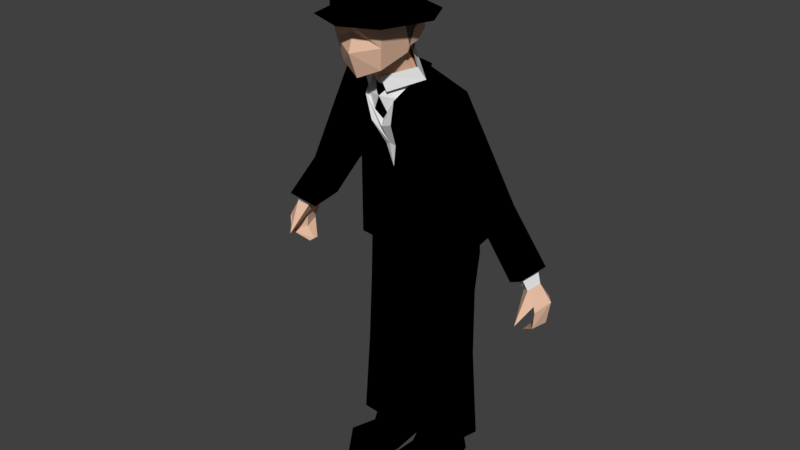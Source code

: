 # Source: Faulkner.blend  (saved by Blender 2.79.0; exported with 4.5.12 LTS)
import bpy
from mathutils import Matrix  # noqa: F401  (used for matrix-valued properties, if any)

bpy.ops.wm.read_factory_settings(use_empty=True)
scene = bpy.context.scene
scene.name = 'Scene'

# ---- collections
col_collection_1 = bpy.data.collections.new('Collection 1'); scene.collection.children.link(col_collection_1)

# ---- materials (node trees are filled in below, after node groups)
mat_skin = bpy.data.materials.new('Skin')
mat_skin.alpha_threshold = 0.0
mat_skin.use_transparent_shadow = False
mat_skin.diffuse_color = (0.8, 0.5124, 0.3642, 1.0)
mat_skin.roughness = 0.5
mat_clothes = bpy.data.materials.new('Clothes')
mat_clothes.alpha_threshold = 0.0
mat_clothes.use_transparent_shadow = False
mat_clothes.diffuse_color = (0.0, 0.0, 0.0, 1.0)
mat_clothes.roughness = 0.5
mat_shirt = bpy.data.materials.new('Shirt')
mat_shirt.alpha_threshold = 0.0
mat_shirt.use_transparent_shadow = False
mat_shirt.diffuse_color = (0.7874, 0.7874, 0.7874, 1.0)
mat_shirt.roughness = 0.5
mat_hair = bpy.data.materials.new('Hair')
mat_hair.alpha_threshold = 0.0
mat_hair.use_transparent_shadow = False
mat_hair.diffuse_color = (0.1282, 0.1282, 0.1282, 1.0)
mat_hair.roughness = 0.5

# ---- material node trees

# ---- world
world_world = bpy.data.worlds.new('World'); scene.world = world_world
world_world.color = (0.05088, 0.05088, 0.05088)
world_world.use_sun_shadow = False
world_world.sun_shadow_jitter_overblur = 0.0
world_world.cycles.sampling_method = 'MANUAL'

# ---- meshes
me_cube = bpy.data.meshes.new('Cube')
me_cube.from_pydata([(1.459, 6.722, -1.534), (1.487, 5.497, -0.2909), (1.38, 9.795, 0.1791), (1.377, 7.337, -0.2312), (1.789, 11.9, -0.2596), (1.677, 11.29, 0.796), (1.38, 10.15, -1.312), (1.37, 7.582, -1.59), (1.444, 5.551, -1.367), (0.2125, 3.429, -0.05523), (1.477, 3.429, -0.1583), (1.439, 3.429, -1.39), (0.1748, 3.429, -1.287), (0.1256, 0.909, 0.08302), (1.569, 0.909, -0.03469), (1.526, 0.5093, -1.565), (0.0826, 0.5093, -1.447), (0.4309, 1.076, -0.2762), (1.245, 1.076, -0.3425), (1.221, 0.8508, -1.206), (0.4067, 0.8508, -1.139), (0.4197, 0.6287, 0.1123), (1.132, 0.6287, 0.05419), (1.308, 0.3907, -1.266), (0.328, 0.3907, -1.186), (1.433, 0.5598, 0.7378), (0.3117, 0.5598, 0.8292), (1.389, 7.153e-07, -1.278), (0.2679, 7.153e-07, -1.187), (1.519, 8.009e-07, 0.01792), (0.1795, 8.047e-07, 0.1093), (1.266, 8.345e-07, 1.123), (0.4582, 8.345e-07, 1.214), (2.451, 8.562, -0.05643), (3.268, 9.159, -0.386), (3.034, 8.976, 0.3166), (2.567, 8.607, -1.033), (3.468, 7.138, -0.06676), (4.286, 7.735, -0.432), (4.051, 7.552, 0.3467), (3.584, 7.183, -1.149), (3.387, 7.45, -0.1545), (3.988, 7.889, -0.4231), (3.815, 7.754, 0.1495), (3.472, 7.483, -0.9507), (3.836, 7.043, -0.1752), (4.197, 7.244, -0.3615), (4.078, 7.151, 0.03573), (3.895, 7.066, -0.7276), (4.1, 6.577, -0.3764), (4.53, 6.791, -0.4021), (4.361, 6.618, 0.08733), (4.159, 6.6, -0.9219), (4.128, 6.16, -0.3764), (4.429, 6.16, -0.3764), (4.334, 6.16, 0.1133), (4.231, 6.264, -0.8295), (3.866, 5.828, -0.3764), (3.866, 5.828, -0.1827), (3.866, 5.828, -0.5116), (3.986, 6.715, -0.3144), (4.299, 6.78, 0.05528), (4.015, 6.281, 0.4753), (0.9322, 11.46, 0.9979), (0.381, 10.18, 0.4984), (0.6011, 12.29, -0.3083), (0.4678, 11.01, 0.8745), (0.7674, 10.76, 0.7123), (1.789, 11.91, 0.2499), (1.003, 12.19, 0.2922), (0.7261, 12.26, 0.3236), (0.8568, 12.56, 0.5572), (0.1162, 12.29, 1.112), (1.051, 12.24, 0.4558), (0.2841, 11.91, 1.065), (0.4793, 11.72, 0.8887), (0.1538, 10.27, 0.571), (0.3066, 11.03, 0.8475), (0.6205, 12.37, -0.3223), (0.9423, 11.49, 1.067), (0.4691, 10.99, 0.9443), (0.7722, 10.73, 0.7804), (0.391, 10.16, 0.5682), (1.021, 12.25, 0.3269), (0.4637, 11.7, 1.011), (0.3149, 10.99, 0.9575), (0.3165, 12.09, 0.7684), (0.2066, 11.32, 0.9569), (1.655, 6.927, -0.1363), (1.651, 7.2, -1.683), (0.9709, 13.87, 0.782), (0.8016, 13.92, 0.1469), (0.8066, 13.0, 0.8763), (0.9695, 15.51, 0.879), (0.8107, 13.9, 1.855), (0.602, 12.69, 1.642), (0.8093, 15.46, 1.95), (0.6985, 13.29, 0.4034), (0.8002, 15.54, 0.2487), (0.7063, 13.29, 1.748), (0.9559, 13.62, 0.8093), (0.8449, 13.16, 0.8591), (0.8987, 13.82, 0.5474), (0.8524, 13.6, 0.4449), (0.8097, 13.28, 0.6242), (0.9176, 13.88, 1.139), (1.465, 13.87, 0.7031), (0.9873, 13.79, 0.4918), (0.9567, 13.56, 0.3904), (0.864, 13.24, 0.5676), (1.051, 13.92, -0.1676), (1.063, 13.91, 2.177), (0.3476, 13.22, 0.2896), (0.4955, 12.82, 0.2704), (0.1798, 12.6, 0.1984), (0.5363, 12.89, 0.8706), (-1.459, 6.722, -1.534), (-1.487, 5.497, -0.2909), (-1.38, 9.795, 0.1791), (-1.377, 7.337, -0.2312), (-1.789, 11.9, -0.2596), (-1.677, 11.29, 0.796), (-1.38, 10.15, -1.312), (-1.37, 7.582, -1.59), (0.0, 6.914, -1.894), (0.0, 5.768, 0.09308), (0.0, 12.46, -0.3356), (0.0, 11.74, 1.036), (0.0, 7.71, -1.977), (0.0, 11.23, -1.479), (0.0, 10.33, 0.6201), (0.0, 7.486, 0.09211), (-1.444, 5.551, -1.367), (-0.2125, 3.429, -0.05523), (0.0, 5.938, -1.779), (-1.477, 3.429, -0.1583), (-1.439, 3.429, -1.39), (-0.1748, 3.429, -1.287), (-0.1256, 0.909, 0.08302), (-1.569, 0.909, -0.03469), (-1.526, 0.5093, -1.565), (-0.0826, 0.5093, -1.447), (-0.4309, 1.076, -0.2762), (-1.245, 1.076, -0.3425), (-1.221, 0.8508, -1.206), (-0.4067, 0.8508, -1.139), (-0.4197, 0.6287, 0.1123), (-1.132, 0.6287, 0.05419), (-1.308, 0.3907, -1.266), (-0.328, 0.3907, -1.186), (-1.433, 0.5598, 0.7378), (-0.3117, 0.5598, 0.8292), (-1.389, 7.153e-07, -1.278), (-0.2679, 7.153e-07, -1.187), (-1.519, 8.009e-07, 0.01792), (-0.1795, 8.047e-07, 0.1093), (-1.266, 8.345e-07, 1.123), (-0.4582, 8.345e-07, 1.214), (-2.451, 8.562, -0.05643), (-3.268, 9.159, -0.386), (-3.034, 8.976, 0.3166), (-2.567, 8.607, -1.033), (-3.468, 7.138, -0.06676), (-4.286, 7.735, -0.432), (-4.051, 7.552, 0.3467), (-3.584, 7.183, -1.149), (-3.387, 7.45, -0.1545), (-3.988, 7.889, -0.4231), (-3.815, 7.754, 0.1495), (-3.472, 7.483, -0.9507), (-3.836, 7.043, -0.1752), (-4.197, 7.244, -0.3615), (-4.078, 7.151, 0.03573), (-3.895, 7.066, -0.7276), (-4.1, 6.577, -0.3764), (-4.53, 6.791, -0.4021), (-4.361, 6.618, 0.08733), (-4.159, 6.6, -0.9219), (-4.128, 6.16, -0.3764), (-4.429, 6.16, -0.3764), (-4.334, 6.16, 0.1133), (-4.231, 6.264, -0.8295), (-3.866, 5.828, -0.3764), (-3.866, 5.828, -0.1827), (-3.866, 5.828, -0.5116), (-3.986, 6.715, -0.3144), (-4.299, 6.78, 0.05528), (-4.015, 6.281, 0.4753), (0.0, 9.604, 0.4553), (-0.9322, 11.46, 0.9979), (-0.381, 10.18, 0.4984), (-0.6011, 12.29, -0.3083), (-0.4678, 11.01, 0.8745), (-0.7674, 10.76, 0.7123), (-1.789, 11.91, 0.2499), (0.0, 13.02, -0.1285), (-1.003, 12.19, 0.2922), (-0.7261, 12.26, 0.3236), (0.0, 11.95, 0.9479), (-0.8568, 12.56, 0.5572), (-0.1162, 12.29, 1.112), (0.0, 12.56, -0.4468), (-1.051, 12.24, 0.4558), (-0.2841, 11.91, 1.065), (-0.4793, 11.72, 0.8887), (-0.1538, 10.27, 0.571), (-0.3066, 11.03, 0.8475), (0.0, 11.07, 0.8734), (0.0, 12.13, -0.5732), (-0.6205, 12.37, -0.3223), (0.0, 10.89, 0.9432), (0.0, 12.18, -0.6321), (-0.9423, 11.49, 1.067), (-0.4691, 10.99, 0.9443), (-0.7722, 10.73, 0.7804), (-0.391, 10.16, 0.5682), (-1.021, 12.25, 0.3269), (0.0, 11.9, 1.109), (-0.4637, 11.7, 1.011), (-0.3149, 10.99, 0.9575), (-0.3165, 12.09, 0.7684), (0.0, 12.09, 1.02), (-0.2066, 11.32, 0.9569), (0.0, 7.066, 0.2467), (0.0, 7.335, -2.131), (-1.655, 6.927, -0.1363), (-1.651, 7.2, -1.683), (0.0, 13.93, -0.1169), (-0.9709, 13.87, 0.782), (0.0, 13.89, 2.127), (0.0, 13.94, -0.5301), (0.0, 13.15, 0.1759), (0.0, 15.55, -0.01309), (-0.8016, 13.92, 0.1469), (-0.8066, 13.0, 0.8763), (-0.9695, 15.51, 0.879), (-0.8107, 13.9, 1.855), (0.0, 12.42, 1.837), (0.0, 15.45, 2.221), (-0.602, 12.69, 1.642), (-0.8093, 15.46, 1.95), (-0.6985, 13.29, 0.4034), (-0.8002, 15.54, 0.2487), (0.0, 13.61, 1.958), (0.0, 13.11, 2.121), (-0.7063, 13.29, 1.748), (-0.9559, 13.62, 0.8093), (-0.8449, 13.16, 0.8591), (-0.8987, 13.82, 0.5474), (-0.8524, 13.6, 0.4449), (-0.8097, 13.28, 0.6242), (-0.9176, 13.88, 1.139), (-1.465, 13.87, 0.7031), (-0.9873, 13.79, 0.4918), (-0.9567, 13.56, 0.3904), (-0.864, 13.24, 0.5676), (0.0, 13.88, 2.55), (-1.051, 13.92, -0.1676), (-1.063, 13.91, 2.177), (-0.3476, 13.22, 0.2896), (-0.4955, 12.82, 0.2704), (-0.1798, 12.6, 0.1984), (0.0, 12.55, 1.348), (-0.5363, 12.89, 0.8706), (2.356, 8.88, -1.083), (-2.329, 8.915, -1.089), (0.1644, 3.958, -0.02166), (1.479, 3.897, -0.1883), (-0.1644, 3.958, -0.02166), (-1.479, 3.897, -0.1883), (0.9709, 13.87, 0.782), (0.8016, 13.92, 0.1469), (0.8107, 13.9, 1.855), (0.9176, 13.88, 1.139), (1.465, 13.87, 0.7031), (1.051, 13.92, -0.1676), (1.063, 13.91, 2.177), (0.0, 13.93, -0.1169), (-0.9709, 13.87, 0.782), (0.0, 13.89, 2.127), (0.0, 13.94, -0.5301), (-0.8016, 13.92, 0.1469), (-0.8107, 13.9, 1.855), (-0.9176, 13.88, 1.139), (-1.465, 13.87, 0.7031), (0.0, 13.88, 2.55), (-1.051, 13.92, -0.1676), (-1.063, 13.91, 2.177)], [], [(0, 7, 3, 1), (1, 3, 131, 125), (5, 2, 33, 35), (3, 7, 89, 88), (75, 87, 207, 210, 84), (131, 3, 88, 223), (7, 0, 124, 128), (2, 5, 63, 66, 67, 64), (4, 65, 69, 68), (10, 9, 13, 14), (7, 128, 224, 89), (267, 266, 9, 10), (0, 1, 8), (124, 0, 8, 134), (266, 12, 9), (134, 8, 11, 12), (11, 267, 10), (14, 13, 17, 18), (9, 12, 16, 13), (12, 11, 15, 16), (11, 10, 14, 15), (17, 20, 24, 21), (13, 16, 20, 17), (16, 15, 19, 20), (15, 14, 18, 19), (24, 23, 27, 28), (20, 19, 23, 24), (19, 18, 22, 23), (18, 17, 21, 22), (27, 22, 25, 29), (23, 22, 27), (26, 30, 32), (21, 24, 28), (21, 28, 30, 26), (22, 21, 26, 25), (28, 27, 29, 30), (31, 25, 26, 32), (30, 29, 31, 32), (29, 25, 31), (36, 34, 38, 40), (264, 34, 36), (33, 264, 36), (4, 68, 5, 35, 34), (37, 40, 44, 41), (33, 36, 40, 37), (35, 33, 37, 39), (34, 35, 39, 38), (42, 43, 47, 46), (39, 37, 41, 43), (38, 39, 43, 42), (40, 38, 42, 44), (45, 48, 52, 49, 60), (44, 42, 46, 48), (41, 44, 48, 45), (43, 41, 45, 47), (51, 49, 53, 55), (61, 60, 49, 51), (46, 47, 61, 51, 50), (48, 46, 50, 52), (54, 55, 58, 57), (50, 51, 55, 54), (52, 50, 54, 56), (49, 52, 56, 53), (56, 54, 57, 59), (53, 56, 59, 57), (55, 53, 57, 58), (60, 61, 62), (61, 47, 62), (47, 45, 62), (45, 60, 62), (71, 73, 201, 195), (87, 75, 127), (75, 70, 198, 127), (65, 208, 211, 78), (68, 69, 63, 5), (198, 72, 71, 70), (67, 66, 80, 81), (70, 71, 195, 126), (72, 74, 73, 71), (76, 77, 85), (66, 63, 79, 80), (130, 188, 76), (69, 65, 78, 83), (77, 75, 84, 85), (4, 6, 129, 208, 65), (78, 211, 126), (188, 82, 76), (126, 70, 83, 78), (86, 221, 217), (70, 126, 231, 115), (79, 75, 84), (64, 67, 81, 82), (82, 81, 80, 85, 76), (63, 69, 83, 79), (85, 80, 79, 84), (188, 64, 82), (76, 85, 84, 210, 130), (127, 86, 217), (127, 221, 86), (207, 87, 127), (79, 83, 70, 84), (70, 75, 84), (198, 70, 115, 262), (6, 89, 224, 129), (88, 2, 64, 188, 223), (89, 6, 2, 88), (227, 232, 98, 91), (227, 91, 97, 112, 231), (97, 104, 101, 92), (90, 91, 98, 93), (90, 93, 96, 94, 105), (105, 94, 99, 95, 92, 101), (244, 237, 95, 99), (229, 94, 96, 238), (231, 112, 97, 92, 115), (115, 92, 95, 237, 262), (94, 229, 256, 111), (238, 96, 93, 98, 232), (229, 243, 99, 94), (243, 244, 99), (101, 109, 108, 107, 100), (104, 103, 108, 109), (102, 100, 107), (101, 104, 109), (103, 102, 107, 108), (103, 104, 97), (91, 102, 103), (90, 100, 102, 91), (90, 105, 101, 100), (112, 97, 113), (90, 91, 110, 106), (91, 227, 230, 110), (231, 112, 114), (90, 105, 94, 111, 106), (91, 103, 97), (116, 117, 119, 123), (117, 125, 131, 119), (121, 160, 158, 118), (119, 225, 226, 123), (204, 218, 210, 207, 222), (131, 223, 225, 119), (123, 128, 124, 116), (118, 190, 193, 192, 189, 121), (120, 194, 196, 191), (135, 139, 138, 133), (123, 226, 224, 128), (269, 135, 133, 268), (116, 132, 117), (124, 134, 132, 116), (268, 133, 137), (134, 137, 136, 132), (136, 135, 269), (139, 143, 142, 138), (133, 138, 141, 137), (137, 141, 140, 136), (136, 140, 139, 135), (142, 146, 149, 145), (138, 142, 145, 141), (141, 145, 144, 140), (140, 144, 143, 139), (149, 153, 152, 148), (145, 149, 148, 144), (144, 148, 147, 143), (143, 147, 146, 142), (152, 154, 150, 147), (148, 152, 147), (151, 157, 155), (146, 153, 149), (146, 151, 155, 153), (147, 150, 151, 146), (153, 155, 154, 152), (156, 157, 151, 150), (155, 157, 156, 154), (154, 156, 150), (161, 165, 163, 159), (265, 161, 159), (158, 161, 265), (120, 159, 160, 121, 194), (162, 166, 169, 165), (158, 162, 165, 161), (160, 164, 162, 158), (159, 163, 164, 160), (167, 171, 172, 168), (164, 168, 166, 162), (163, 167, 168, 164), (165, 169, 167, 163), (170, 185, 174, 177, 173), (169, 173, 171, 167), (166, 170, 173, 169), (168, 172, 170, 166), (176, 180, 178, 174), (186, 176, 174, 185), (171, 175, 176, 186, 172), (173, 177, 175, 171), (179, 182, 183, 180), (175, 179, 180, 176), (177, 181, 179, 175), (174, 178, 181, 177), (181, 184, 182, 179), (178, 182, 184, 181), (180, 183, 182, 178), (185, 187, 186), (186, 187, 172), (172, 187, 170), (170, 187, 185), (199, 195, 201, 202), (222, 127, 204), (204, 127, 198, 197), (191, 209, 211, 208), (194, 121, 189, 196), (198, 197, 199, 200), (193, 214, 213, 192), (197, 126, 195, 199), (200, 199, 202, 203), (205, 219, 206), (192, 213, 212, 189), (130, 205, 188), (196, 216, 209, 191), (206, 219, 218, 204), (120, 191, 208, 129, 122), (209, 126, 211), (188, 205, 215), (126, 209, 216, 197), (220, 217, 221), (197, 263, 231, 126), (212, 218, 204), (190, 215, 214, 193), (215, 205, 219, 213, 214), (189, 212, 216, 196), (219, 218, 212, 213), (188, 215, 190), (205, 130, 210, 218, 219), (127, 217, 220), (127, 220, 221), (207, 127, 222), (212, 218, 197, 216), (197, 218, 204), (198, 262, 263, 197), (122, 129, 224, 226), (225, 223, 188, 190, 118), (226, 225, 118, 122), (227, 233, 242, 232), (227, 231, 259, 241, 233), (241, 234, 247, 250), (228, 235, 242, 233), (228, 251, 236, 240, 235), (251, 247, 234, 239, 245, 236), (244, 245, 239, 237), (229, 238, 240, 236), (231, 263, 234, 241, 259), (263, 262, 237, 239, 234), (236, 258, 256, 229), (238, 232, 242, 235, 240), (229, 236, 245, 243), (243, 245, 244), (247, 246, 253, 254, 255), (250, 255, 254, 249), (248, 253, 246), (247, 255, 250), (249, 254, 253, 248), (249, 241, 250), (233, 249, 248), (228, 233, 248, 246), (228, 246, 247, 251), (259, 260, 241), (228, 252, 257, 233), (233, 257, 230, 227), (231, 261, 259), (228, 252, 258, 236, 251), (233, 241, 249), (6, 4, 34, 264), (2, 6, 264, 33), (122, 265, 159, 120), (118, 158, 265, 122), (1, 125, 266, 267), (117, 269, 268, 125), (8, 1, 267, 11), (125, 134, 12, 266), (125, 268, 137, 134), (132, 136, 269, 117), (272, 276, 285, 279), (270, 274, 275, 271), (271, 275, 280, 277), (270, 274, 276, 272, 273), (282, 279, 285, 287), (278, 281, 286, 284), (281, 277, 280, 286), (278, 283, 282, 287, 284)])
me_cube.polygons.foreach_set('material_index', [1, 1, 1, 1, 2, 1, 1, 1, 1, 1, 1, 1, 1, 1, 1, 1, 1, 1, 1, 1, 1, 1, 1, 1, 1, 1, 1, 1, 1, 1, 1, 1, 1, 1, 1, 1, 1, 1, 1, 1, 1, 1, 1, 1, 1, 1, 1, 2, 1, 1, 1, 0, 2, 2, 2, 0, 0, 0, 0, 0, 0, 0, 0, 0, 0, 0, 0, 0, 0, 0, 2, 2, 2, 1, 1, 2, 1, 2, 2, 2, 1, 2, 1, 2, 1, 1, 1, 1, 1, 0, 2, 1, 1, 1, 1, 1, 2, 1, 1, 1, 1, 2, 0, 1, 1, 1, 1, 3, 0, 1, 1, 0, 0, 1, 0, 0, 1, 1, 0, 0, 0, 0, 0, 0, 0, 0, 3, 3, 3, 3, 1, 1, 3, 1, 3, 1, 1, 1, 1, 2, 1, 1, 1, 1, 1, 1, 1, 1, 1, 1, 1, 1, 1, 1, 1, 1, 1, 1, 1, 1, 1, 1, 1, 1, 1, 1, 1, 1, 1, 1, 1, 1, 1, 1, 1, 1, 1, 1, 1, 1, 1, 1, 2, 1, 1, 1, 0, 2, 2, 2, 0, 0, 0, 0, 0, 0, 0, 0, 0, 0, 0, 0, 0, 0, 0, 2, 2, 2, 1, 1, 2, 1, 2, 2, 2, 1, 2, 1, 2, 1, 1, 1, 1, 1, 0, 2, 1, 1, 1, 1, 1, 2, 1, 1, 1, 1, 2, 0, 1, 1, 1, 1, 3, 0, 1, 1, 0, 0, 1, 0, 0, 1, 1, 0, 0, 0, 0, 0, 0, 0, 0, 3, 3, 3, 3, 1, 1, 3, 1, 3, 1, 1, 1, 1, 1, 1, 1, 1, 1, 1, 1, 1, 1, 1, 1, 1, 1, 1])
_uv = me_cube.uv_layers.new(name='UVMap')
_uv.uv.foreach_set('vector', [0.771, 0.7011, 0.7676, 0.6656, 0.829, 0.6808, 0.829, 0.7539, 0.5081, 0.4508, 0.5141, 0.3669, 0.5765, 0.3574, 0.5754, 0.4352, 0.2764, 0.2716, 0.3493, 0.2568, 0.4072, 0.306, 0.3853, 0.3338, 0.9118, 0.7305, 0.9116, 0.6669, 0.9302, 0.6656, 0.9302, 0.7379, 0.915, 0.2328, 0.9203, 0.2545, 0.9294, 0.2669, 0.9286, 0.2746, 0.9101, 0.2357, 0.4395, 0.4733, 0.4474, 0.4136, 0.466, 0.4, 0.4583, 0.4718, 0.5115, 0.3343, 0.5066, 0.2949, 0.5759, 0.3027, 0.5771, 0.339, 0.3493, 0.2568, 0.2764, 0.2716, 0.2667, 0.2379, 0.288, 0.2164, 0.3009, 0.2298, 0.3292, 0.2117, 0.07429, 0.6382, 0.07429, 0.6846, 0.04846, 0.6731, 0.05158, 0.6411, 0.5068, 0.5433, 0.5646, 0.5424, 0.5665, 0.6552, 0.5005, 0.6563, 0.2255, 0.685, 0.223, 0.6207, 0.2414, 0.6204, 0.2436, 0.6978, 0.5071, 0.5223, 0.5671, 0.5181, 0.5646, 0.5424, 0.5068, 0.5433, 0.8006, 0.1464, 0.7468, 0.09065, 0.7955, 0.09942, 0.5759, 0.3027, 0.5066, 0.2949, 0.5053, 0.2416, 0.5744, 0.2581, 0.1022, 0.4988, 0.1614, 0.5119, 0.105, 0.518, 0.5744, 0.2581, 0.5053, 0.2416, 0.5045, 0.144, 0.561, 0.1444, 0.8006, 0.01712, 0.7453, 0.02765, 0.7449, 0.009216, 0.8204, 0.5691, 0.861, 0.5216, 0.8653, 0.542, 0.8424, 0.5688, 0.105, 0.518, 0.1614, 0.5119, 0.1777, 0.6266, 0.1065, 0.6188, 0.561, 0.1444, 0.5045, 0.144, 0.5005, 0.009216, 0.565, 0.009687, 0.3338, 0.8112, 0.2788, 0.8064, 0.2667, 0.7072, 0.3338, 0.6977, 0.1962, 0.4556, 0.207, 0.4167, 0.2269, 0.4159, 0.2132, 0.4749, 0.9101, 0.4314, 0.9101, 0.5015, 0.8928, 0.4823, 0.8928, 0.4427, 0.7362, 0.8807, 0.7362, 0.9466, 0.7178, 0.9333, 0.7178, 0.8961, 0.861, 0.6228, 0.8204, 0.5691, 0.8424, 0.5688, 0.8653, 0.5991, 0.8757, 0.9117, 0.8757, 0.868, 0.8937, 0.8641, 0.8937, 0.9141, 0.8543, 0.9082, 0.8543, 0.8718, 0.8757, 0.868, 0.8757, 0.9117, 0.04972, 0.704, 0.05746, 0.7414, 0.04325, 0.7626, 0.02993, 0.703, 0.9121, 0.9786, 0.9121, 0.9414, 0.9291, 0.9428, 0.9291, 0.9753, 0.01295, 0.7039, 0.04325, 0.7626, 0.03261, 0.7912, 0.00923, 0.7611, 0.02993, 0.703, 0.04325, 0.7626, 0.01295, 0.7039, 0.2173, 0.5078, 0.2436, 0.4764, 0.2348, 0.5277, 0.2132, 0.4749, 0.2269, 0.4159, 0.2436, 0.4171, 0.2132, 0.4749, 0.2436, 0.4171, 0.2436, 0.4764, 0.2173, 0.5078, 0.04325, 0.7626, 0.06179, 0.7712, 0.06179, 0.8047, 0.03261, 0.7912, 0.7608, 0.3598, 0.8094, 0.3574, 0.8094, 0.4164, 0.7514, 0.4184, 0.9389, 0.5272, 0.961, 0.5216, 0.961, 0.5728, 0.9391, 0.564, 0.7514, 0.4184, 0.8094, 0.4164, 0.7937, 0.4661, 0.7586, 0.469, 0.03242, 0.9579, 0.00923, 0.9309, 0.03242, 0.9089, 0.0761, 0.314, 0.1036, 0.3509, 0.03792, 0.3975, 0.01018, 0.36, 0.08854, 0.3039, 0.1036, 0.3509, 0.0761, 0.314, 0.6746, 0.4352, 0.7223, 0.4218, 0.72, 0.4357, 0.07429, 0.6382, 0.05158, 0.6411, 0.02037, 0.624, 0.02581, 0.4994, 0.06029, 0.4963, 0.967, 0.8641, 0.967, 0.914, 0.9529, 0.9055, 0.9529, 0.8688, 0.6746, 0.4352, 0.72, 0.4357, 0.7245, 0.5031, 0.6743, 0.5031, 0.3853, 0.3338, 0.4072, 0.306, 0.4719, 0.3536, 0.4496, 0.3815, 0.06029, 0.4963, 0.02581, 0.4994, 0.01553, 0.4194, 0.05342, 0.4159, 0.47, 0.8887, 0.442, 0.8867, 0.4473, 0.8572, 0.4667, 0.8585, 0.9898, 0.3432, 0.9898, 0.3792, 0.9756, 0.3751, 0.9756, 0.3486, 0.9864, 0.09014, 0.9864, 0.128, 0.9713, 0.121, 0.9713, 0.09314, 0.2812, 0.9268, 0.2812, 0.9732, 0.2667, 0.9677, 0.2667, 0.9337, 0.03255, 0.8553, 0.03255, 0.8809, 0.01395, 0.889, 0.01398, 0.8638, 0.02102, 0.8609, 0.9271, 0.413, 0.8928, 0.413, 0.9019, 0.3832, 0.9209, 0.3855, 0.05867, 0.8536, 0.05867, 0.8905, 0.03255, 0.8809, 0.03255, 0.8553, 0.2436, 0.7459, 0.2173, 0.7459, 0.222, 0.7184, 0.2354, 0.7163, 0.8088, 0.8692, 0.8035, 0.8921, 0.788, 0.893, 0.7902, 0.8695, 0.3558, 0.9859, 0.3553, 0.9692, 0.3636, 0.9712, 0.3636, 0.9859, 0.4667, 0.8585, 0.4473, 0.8572, 0.4471, 0.8373, 0.4457, 0.8294, 0.47, 0.8327, 0.9209, 0.3855, 0.9019, 0.3832, 0.9023, 0.3574, 0.9255, 0.3615, 0.8431, 0.1528, 0.8252, 0.1404, 0.8502, 0.1259, 0.8579, 0.1301, 0.8332, 0.178, 0.8191, 0.158, 0.8252, 0.1404, 0.8431, 0.1528, 0.8633, 0.1752, 0.8332, 0.178, 0.8431, 0.1528, 0.8633, 0.1625, 0.8035, 0.8921, 0.8088, 0.9165, 0.797, 0.9128, 0.788, 0.893, 0.8633, 0.1625, 0.8431, 0.1528, 0.8579, 0.1301, 0.8633, 0.133, 0.788, 0.893, 0.797, 0.9128, 0.7694, 0.9017, 0.7687, 0.8955, 0.7902, 0.8695, 0.788, 0.893, 0.7687, 0.8955, 0.7676, 0.8867, 0.9647, 0.3223, 0.9479, 0.3093, 0.9647, 0.2812, 0.4471, 0.8373, 0.4473, 0.8572, 0.4236, 0.8246, 0.6778, 0.9832, 0.6634, 0.9832, 0.6682, 0.9428, 0.03255, 0.8553, 0.02102, 0.8609, 0.00923, 0.8231, 0.9212, 0.8752, 0.9344, 0.8641, 0.9344, 0.9207, 0.9121, 0.923, 0.905, 0.5803, 0.8838, 0.5803, 0.8943, 0.5614, 0.3157, 0.9523, 0.3356, 0.9251, 0.3356, 0.9616, 0.3266, 0.9651, 0.8487, 0.4351, 0.8743, 0.4408, 0.8739, 0.444, 0.846, 0.4371, 0.05158, 0.6411, 0.04846, 0.6731, 0.00923, 0.6515, 0.02037, 0.624, 0.9593, 0.6433, 0.9431, 0.6362, 0.9414, 0.5987, 0.9593, 0.6028, 0.9826, 0.8313, 0.9826, 0.812, 0.986, 0.8115, 0.986, 0.8311, 0.2972, 0.9018, 0.2815, 0.9084, 0.2667, 0.8664, 0.2941, 0.8661, 0.9529, 0.9325, 0.9722, 0.9348, 0.9722, 0.9692, 0.9548, 0.9653, 0.9581, 0.1977, 0.9533, 0.2324, 0.9479, 0.2319, 0.8743, 0.3608, 0.845, 0.366, 0.8427, 0.3636, 0.8739, 0.3574, 0.1668, 0.6773, 0.1777, 0.6451, 0.1743, 0.6766, 0.8311, 0.4096, 0.8487, 0.4351, 0.846, 0.4371, 0.8278, 0.4095, 0.9533, 0.2324, 0.9581, 0.2627, 0.9525, 0.2626, 0.9479, 0.2319, 0.2301, 0.2834, 0.1462, 0.257, 0.1955, 0.1924, 0.2399, 0.1995, 0.2482, 0.2289, 0.9447, 0.06482, 0.9397, 0.03311, 0.953, 0.03747, 0.1777, 0.6451, 0.1864, 0.6754, 0.1743, 0.6766, 0.4778, 0.6594, 0.4697, 0.6946, 0.4618, 0.6972, 0.4592, 0.667, 0.7254, 0.9841, 0.7178, 0.9698, 0.7254, 0.9651, 0.1839, 0.9223, 0.1881, 0.8864, 0.2206, 0.8841, 0.2206, 0.9211, 0.4605, 0.7441, 0.4747, 0.7279, 0.4778, 0.7328, 0.1962, 0.5797, 0.1982, 0.5461, 0.2016, 0.5464, 0.1996, 0.5796, 0.1864, 0.6754, 0.1943, 0.7076, 0.1772, 0.7156, 0.1704, 0.7136, 0.1743, 0.6766, 0.845, 0.366, 0.8311, 0.4096, 0.8278, 0.4095, 0.8427, 0.3636, 0.1704, 0.7136, 0.1772, 0.7156, 0.1903, 0.7449, 0.1662, 0.7465, 0.2016, 0.6111, 0.1962, 0.5797, 0.1996, 0.5796, 0.1743, 0.6766, 0.1704, 0.7136, 0.1662, 0.7465, 0.1583, 0.7044, 0.1668, 0.6773, 0.482, 0.9071, 0.482, 0.9315, 0.4767, 0.9113, 0.9487, 0.7522, 0.9612, 0.7421, 0.968, 0.7522, 0.9204, 0.5793, 0.905, 0.5803, 0.8943, 0.5614, 0.4605, 0.7441, 0.4618, 0.6972, 0.4697, 0.6946, 0.4778, 0.7328, 0.9294, 0.1977, 0.915, 0.2328, 0.9101, 0.2357, 0.3954, 0.8061, 0.3704, 0.7757, 0.3915, 0.7564, 0.4111, 0.7831, 0.1462, 0.257, 0.00923, 0.2679, 0.01397, 0.1893, 0.1955, 0.1924, 0.482, 0.2702, 0.3493, 0.2568, 0.3292, 0.2117, 0.3556, 0.1944, 0.4724, 0.1953, 0.7288, 0.2068, 0.7288, 0.326, 0.6594, 0.3138, 0.6575, 0.1977, 0.1314, 0.7649, 0.1314, 0.8394, 0.09288, 0.8398, 0.09275, 0.765, 0.1314, 0.9184, 0.09275, 0.9184, 0.09496, 0.8907, 0.1118, 0.887, 0.1285, 0.8833, 0.3696, 0.7366, 0.3805, 0.7344, 0.3919, 0.7382, 0.3931, 0.7454, 0.9174, 0.1532, 0.8872, 0.1547, 0.8874, 0.09212, 0.9174, 0.09014, 0.4052, 0.8246, 0.4052, 0.8868, 0.3553, 0.8853, 0.3554, 0.826, 0.3886, 0.8251, 0.4021, 0.7084, 0.4339, 0.7104, 0.4309, 0.7365, 0.4278, 0.7627, 0.3931, 0.7454, 0.3919, 0.7382, 0.6973, 0.8223, 0.6634, 0.8214, 0.6749, 0.795, 0.7036, 0.7914, 0.8907, 0.8438, 0.8543, 0.8457, 0.8544, 0.7745, 0.8907, 0.7724, 0.3553, 0.7597, 0.3624, 0.7482, 0.3696, 0.7366, 0.3931, 0.7454, 0.3915, 0.7564, 0.3915, 0.7564, 0.3931, 0.7454, 0.4278, 0.7627, 0.4339, 0.7881, 0.4111, 0.7831, 0.1616, 0.9471, 0.1616, 0.9701, 0.1441, 0.9788, 0.1448, 0.9482, 0.214, 0.7649, 0.2337, 0.7847, 0.2337, 0.8346, 0.227, 0.8614, 0.2055, 0.8657, 0.7323, 0.8242, 0.7185, 0.824, 0.7036, 0.7914, 0.7323, 0.7878, 0.7185, 0.824, 0.6973, 0.8223, 0.7036, 0.7914, 0.9738, 0.1753, 0.9713, 0.1615, 0.9806, 0.1471, 0.9908, 0.1464, 0.9908, 0.1631, 0.9816, 0.534, 0.9795, 0.5234, 0.9848, 0.5216, 0.9848, 0.532, 0.5414, 0.9843, 0.5458, 0.9694, 0.5458, 0.9859, 0.9836, 0.5458, 0.9816, 0.534, 0.9848, 0.532, 0.756, 0.4879, 0.756, 0.4989, 0.7521, 0.4982, 0.7514, 0.4874, 0.3713, 0.721, 0.3805, 0.7344, 0.3696, 0.7366, 0.9188, 0.2932, 0.9187, 0.3125, 0.9087, 0.3091, 0.9233, 0.3231, 0.9132, 0.3259, 0.9187, 0.3125, 0.9188, 0.2932, 0.9233, 0.3231, 0.9233, 0.339, 0.8928, 0.3307, 0.9132, 0.3259, 0.1118, 0.887, 0.09496, 0.8907, 0.1051, 0.8686, 0.8076, 0.2193, 0.7783, 0.2256, 0.764, 0.2141, 0.804, 0.1977, 0.7783, 0.2256, 0.7662, 0.2596, 0.7473, 0.2587, 0.764, 0.2141, 0.1285, 0.8833, 0.1118, 0.887, 0.1199, 0.8582, 0.1498, 0.9189, 0.1509, 0.9024, 0.153, 0.8693, 0.1616, 0.8582, 0.1616, 0.9286, 0.9188, 0.2932, 0.9087, 0.3091, 0.893, 0.3084, 0.3347, 0.4358, 0.2778, 0.4871, 0.2744, 0.4129, 0.3368, 0.4, 0.6449, 0.4507, 0.5754, 0.4352, 0.5765, 0.3574, 0.6408, 0.3669, 0.2764, 0.1174, 0.3853, 0.05494, 0.4072, 0.08073, 0.3493, 0.13, 0.9094, 0.7799, 0.9314, 0.7724, 0.9314, 0.8445, 0.9091, 0.8434, 0.3204, 0.8716, 0.3157, 0.8687, 0.3336, 0.8297, 0.335, 0.8374, 0.3257, 0.8498, 0.4395, 0.4733, 0.4583, 0.4718, 0.466, 0.5499, 0.4474, 0.5383, 0.6359, 0.3344, 0.5771, 0.339, 0.5759, 0.3027, 0.639, 0.2951, 0.3493, 0.13, 0.3292, 0.1767, 0.3009, 0.1593, 0.288, 0.1734, 0.2667, 0.1522, 0.2764, 0.1174, 0.4196, 0.466, 0.3962, 0.465, 0.3932, 0.4343, 0.4202, 0.4211, 0.6427, 0.5432, 0.6449, 0.6562, 0.5781, 0.6552, 0.5842, 0.5424, 0.2255, 0.5591, 0.2436, 0.5461, 0.2414, 0.6204, 0.223, 0.6207, 0.6432, 0.5223, 0.6427, 0.5432, 0.5842, 0.5424, 0.5822, 0.5181, 0.3347, 0.4358, 0.327, 0.4814, 0.2778, 0.4871, 0.5759, 0.3027, 0.5744, 0.2581, 0.6362, 0.2418, 0.639, 0.2951, 0.7492, 0.7477, 0.7492, 0.7694, 0.6934, 0.7674, 0.5744, 0.2581, 0.5769, 0.1444, 0.6351, 0.1442, 0.6362, 0.2418, 0.3282, 0.5639, 0.2718, 0.5678, 0.2732, 0.5495, 0.5005, 0.8807, 0.5095, 0.8636, 0.5443, 0.8601, 0.5622, 0.8747, 0.5128, 0.7852, 0.5005, 0.686, 0.5686, 0.6747, 0.5686, 0.7884, 0.5769, 0.1444, 0.5725, 0.009697, 0.639, 0.009408, 0.6351, 0.1442, 0.3282, 0.5639, 0.3368, 0.6793, 0.2667, 0.6684, 0.2718, 0.5678, 0.8687, 0.05033, 0.8493, 0.06815, 0.8444, 0.009397, 0.8639, 0.01177, 0.5622, 0.8747, 0.5443, 0.8601, 0.5443, 0.8219, 0.5622, 0.8068, 0.9469, 0.4982, 0.9285, 0.4844, 0.9285, 0.4468, 0.9469, 0.4314, 0.9528, 0.1592, 0.9359, 0.1384, 0.9359, 0.09941, 0.9528, 0.09014, 0.8474, 0.2872, 0.8654, 0.2843, 0.8654, 0.3359, 0.8474, 0.3322, 0.826, 0.2905, 0.8474, 0.2872, 0.8474, 0.3322, 0.826, 0.3279, 0.7645, 0.5226, 0.7847, 0.5216, 0.7678, 0.5815, 0.7542, 0.5612, 0.8111, 0.935, 0.8281, 0.9415, 0.8281, 0.9745, 0.8111, 0.9726, 0.8019, 0.5225, 0.8019, 0.5817, 0.7762, 0.6126, 0.7678, 0.5815, 0.7847, 0.5216, 0.8019, 0.5225, 0.7678, 0.5815, 0.05088, 0.9312, 0.07324, 0.9089, 0.07324, 0.9578, 0.8493, 0.06815, 0.8279, 0.009216, 0.8444, 0.009397, 0.8493, 0.06815, 0.8402, 0.09908, 0.8191, 0.06616, 0.8279, 0.009216, 0.8674, 0.07347, 0.8687, 0.1075, 0.8402, 0.09908, 0.8493, 0.06815, 0.637, 0.6747, 0.6445, 0.7332, 0.587, 0.7359, 0.5889, 0.6763, 0.5414, 0.942, 0.5416, 0.9046, 0.5636, 0.8992, 0.5636, 0.951, 0.6445, 0.7332, 0.6358, 0.7849, 0.601, 0.7849, 0.587, 0.7359, 0.8019, 0.5817, 0.7928, 0.6328, 0.7762, 0.6126, 0.0761, 0.08149, 0.01018, 0.03528, 0.03792, 0.009216, 0.1036, 0.05484, 0.09011, 0.09158, 0.0761, 0.08149, 0.1036, 0.05484, 0.7122, 0.09877, 0.6668, 0.09888, 0.6649, 0.08096, 0.4196, 0.466, 0.4208, 0.6091, 0.3873, 0.6095, 0.3689, 0.4856, 0.3962, 0.465, 0.9499, 0.7724, 0.9641, 0.7764, 0.9641, 0.8134, 0.9499, 0.8226, 0.7122, 0.09877, 0.7093, 0.1793, 0.659, 0.1793, 0.6668, 0.09888, 0.3853, 0.05494, 0.4496, 0.009216, 0.4719, 0.03487, 0.4072, 0.08073, 0.4208, 0.6091, 0.4211, 0.6896, 0.3841, 0.6899, 0.3873, 0.6095, 0.6079, 0.8814, 0.6114, 0.8512, 0.6302, 0.8506, 0.635, 0.8805, 0.9777, 0.5987, 0.9901, 0.5997, 0.9901, 0.6224, 0.9777, 0.6296, 0.9715, 0.009216, 0.985, 0.01049, 0.985, 0.0382, 0.9715, 0.0469, 0.1986, 0.9841, 0.1839, 0.977, 0.1839, 0.9452, 0.1986, 0.9407, 0.8569, 0.2389, 0.8632, 0.2227, 0.8664, 0.2145, 0.8917, 0.2145, 0.8825, 0.2389, 0.8799, 0.9604, 0.8547, 0.9604, 0.8543, 0.9462, 0.8818, 0.9325, 0.8541, 0.2659, 0.8569, 0.2389, 0.8825, 0.2389, 0.891, 0.2659, 0.7676, 0.9642, 0.7771, 0.935, 0.7894, 0.9368, 0.7926, 0.9642, 0.697, 0.9243, 0.6791, 0.9196, 0.6846, 0.8959, 0.6994, 0.9002, 0.8488, 0.217, 0.8473, 0.2091, 0.8664, 0.2145, 0.8632, 0.2227, 0.6114, 0.8512, 0.6094, 0.8254, 0.6328, 0.8229, 0.6312, 0.8307, 0.6302, 0.8506, 0.5958, 0.8517, 0.587, 0.827, 0.6094, 0.8254, 0.6114, 0.8512, 0.6173, 0.9223, 0.5882, 0.9162, 0.5898, 0.9075, 0.6173, 0.8999, 0.6094, 0.8254, 0.6122, 0.8033, 0.635, 0.8057, 0.6328, 0.8229, 0.587, 0.827, 0.5917, 0.8122, 0.6122, 0.8033, 0.6094, 0.8254, 0.8664, 0.2145, 0.8652, 0.1977, 0.8869, 0.1996, 0.8917, 0.2145, 0.6067, 0.9425, 0.587, 0.9223, 0.5882, 0.9162, 0.6173, 0.9223, 0.6846, 0.8959, 0.6672, 0.8872, 0.6699, 0.8817, 0.6994, 0.8807, 0.6791, 0.9196, 0.6634, 0.8951, 0.6672, 0.8872, 0.6846, 0.8959, 0.1098, 0.9368, 0.1098, 0.9761, 0.09275, 0.9516, 0.9765, 0.2186, 0.9886, 0.1977, 0.9886, 0.2337, 0.2171, 0.9825, 0.2236, 0.9407, 0.2322, 0.9825, 0.8569, 0.2389, 0.826, 0.2043, 0.8632, 0.2227, 0.5073, 0.9477, 0.5005, 0.8992, 0.523, 0.902, 0.523, 0.9566, 0.9158, 0.5647, 0.8943, 0.5614, 0.9089, 0.5441, 0.9089, 0.5441, 0.8943, 0.5614, 0.8872, 0.5559, 0.9003, 0.5216, 0.8285, 0.8706, 0.8303, 0.8692, 0.8303, 0.9024, 0.8273, 0.9017, 0.3962, 0.465, 0.3689, 0.4856, 0.3584, 0.4601, 0.3932, 0.4343, 0.9509, 0.7112, 0.9487, 0.6722, 0.9653, 0.6656, 0.9653, 0.7017, 0.7438, 0.9651, 0.7473, 0.9652, 0.7473, 0.9845, 0.7439, 0.984, 0.2972, 0.8351, 0.2941, 0.8661, 0.2667, 0.8664, 0.2815, 0.8297, 0.4592, 0.8042, 0.461, 0.7673, 0.4783, 0.7625, 0.4783, 0.8013, 0.9769, 0.482, 0.9667, 0.4548, 0.972, 0.4542, 0.4012, 0.9053, 0.4045, 0.9053, 0.4045, 0.9342, 0.4016, 0.933, 0.1668, 0.6773, 0.1609, 0.6721, 0.1777, 0.6451, 0.3932, 0.4343, 0.3918, 0.4323, 0.4211, 0.4189, 0.4202, 0.4211, 0.972, 0.4542, 0.9667, 0.4548, 0.9712, 0.4314, 0.9769, 0.4325, 0.2301, 0.1213, 0.2482, 0.1744, 0.2399, 0.1995, 0.1955, 0.1924, 0.1462, 0.132, 0.953, 0.009216, 0.953, 0.03747, 0.9397, 0.03311, 0.1777, 0.6451, 0.1609, 0.6721, 0.1523, 0.6638, 0.4204, 0.4, 0.4211, 0.4189, 0.3918, 0.4323, 0.3913, 0.4247, 0.3896, 0.9692, 0.3896, 0.9862, 0.382, 0.9819, 0.8659, 0.501, 0.8278, 0.501, 0.8298, 0.4625, 0.8647, 0.4629, 0.9653, 0.4508, 0.9712, 0.4314, 0.9769, 0.4325, 0.6358, 0.9253, 0.6391, 0.926, 0.6412, 0.9529, 0.6379, 0.9526, 0.1523, 0.6638, 0.1609, 0.6721, 0.143, 0.7043, 0.1364, 0.7017, 0.127, 0.6847, 0.3584, 0.4601, 0.3553, 0.4593, 0.3918, 0.4323, 0.3932, 0.4343, 0.143, 0.7043, 0.1258, 0.7327, 0.1082, 0.717, 0.1364, 0.7017, 0.6412, 0.8999, 0.6391, 0.926, 0.6358, 0.9253, 0.1609, 0.6721, 0.1668, 0.6773, 0.1583, 0.7044, 0.1258, 0.7327, 0.143, 0.7043, 0.9886, 0.7931, 0.9826, 0.7881, 0.9886, 0.7724, 0.9487, 0.7522, 0.9504, 0.7296, 0.9612, 0.7421, 0.9204, 0.5793, 0.8943, 0.5614, 0.9158, 0.5647, 0.1082, 0.717, 0.1258, 0.7327, 0.1055, 0.7465, 0.09275, 0.7418, 0.335, 0.9067, 0.3157, 0.8687, 0.3204, 0.8716, 0.4582, 0.9438, 0.4284, 0.9375, 0.4236, 0.909, 0.4582, 0.9071, 0.1462, 0.132, 0.1955, 0.1924, 0.01397, 0.1893, 0.00923, 0.1183, 0.482, 0.1181, 0.4724, 0.1953, 0.3556, 0.1944, 0.3292, 0.1767, 0.3493, 0.13, 0.7358, 0.6436, 0.6634, 0.6471, 0.6655, 0.5284, 0.7358, 0.5216, 0.1314, 0.7649, 0.1655, 0.765, 0.1655, 0.8398, 0.1314, 0.8394, 0.9212, 0.01215, 0.9212, 0.04734, 0.9067, 0.04242, 0.8921, 0.03749, 0.8872, 0.009216, 0.8817, 0.7438, 0.8874, 0.7208, 0.8911, 0.7235, 0.8888, 0.7348, 0.7676, 0.8219, 0.8313, 0.8222, 0.8359, 0.8508, 0.7727, 0.8508, 0.7676, 0.8219, 0.7697, 0.8054, 0.7739, 0.7724, 0.8346, 0.7725, 0.8313, 0.8222, 0.8907, 0.6329, 0.8838, 0.605, 0.8858, 0.6, 0.9229, 0.5987, 0.9229, 0.6201, 0.9229, 0.6415, 0.6973, 0.8223, 0.7009, 0.8563, 0.6726, 0.8503, 0.6634, 0.8214, 0.4778, 0.5695, 0.4778, 0.6409, 0.4396, 0.6396, 0.4395, 0.5683, 0.8475, 0.7464, 0.8743, 0.7176, 0.8874, 0.7208, 0.8817, 0.7438, 0.8645, 0.7451, 0.8743, 0.7176, 0.8522, 0.6884, 0.8559, 0.6656, 0.883, 0.682, 0.8874, 0.7208, 0.5876, 0.9628, 0.6053, 0.961, 0.6053, 0.9908, 0.587, 0.9854, 0.214, 0.7649, 0.2055, 0.8657, 0.1859, 0.8463, 0.1839, 0.8163, 0.1922, 0.7695, 0.7323, 0.8242, 0.7292, 0.8623, 0.7009, 0.8563, 0.7185, 0.824, 0.7185, 0.824, 0.7009, 0.8563, 0.6973, 0.8223, 0.4296, 0.9623, 0.4396, 0.9743, 0.4351, 0.9897, 0.4263, 0.9882, 0.4236, 0.9749, 0.2452, 0.9092, 0.242, 0.9104, 0.239, 0.8954, 0.2444, 0.8948, 0.4396, 0.9896, 0.4351, 0.9897, 0.4396, 0.9743, 0.7482, 0.1648, 0.7482, 0.1789, 0.7449, 0.1767, 0.2444, 0.8948, 0.239, 0.8954, 0.2405, 0.8849, 0.2452, 0.8841, 0.8931, 0.7464, 0.8817, 0.7438, 0.8888, 0.7348, 0.3827, 0.9507, 0.3704, 0.9354, 0.3783, 0.932, 0.3795, 0.9216, 0.3827, 0.9507, 0.3783, 0.932, 0.3701, 0.919, 0.3795, 0.9216, 0.3701, 0.919, 0.3553, 0.9141, 0.3827, 0.9053, 0.9067, 0.04242, 0.8986, 0.0602, 0.8921, 0.03749, 0.8076, 0.3027, 0.804, 0.3236, 0.764, 0.3044, 0.7783, 0.2944, 0.7783, 0.2944, 0.764, 0.3044, 0.7473, 0.2587, 0.7662, 0.2596, 0.9212, 0.04734, 0.9115, 0.07171, 0.9067, 0.04242, 0.9456, 0.3503, 0.9571, 0.3432, 0.9571, 0.413, 0.9487, 0.4002, 0.9466, 0.3669, 0.4667, 0.9623, 0.4667, 0.9837, 0.458, 0.9758, 0.1462, 0.257, 0.2301, 0.2834, 0.1036, 0.3509, 0.08854, 0.3039, 0.6634, 0.3692, 0.7329, 0.3574, 0.7223, 0.4218, 0.6746, 0.4352, 0.1462, 0.132, 0.09011, 0.09158, 0.1036, 0.05484, 0.2301, 0.1213, 0.7264, 0.02454, 0.7122, 0.09877, 0.6649, 0.08096, 0.6575, 0.009216, 0.5081, 0.4508, 0.5754, 0.4352, 0.5671, 0.5181, 0.5071, 0.5223, 0.6449, 0.4507, 0.6432, 0.5223, 0.5822, 0.5181, 0.5754, 0.4352, 0.7955, 0.09942, 0.7468, 0.09065, 0.7453, 0.02765, 0.8006, 0.01712, 0.09275, 0.4331, 0.1777, 0.4159, 0.1614, 0.5119, 0.1022, 0.4988, 0.7492, 0.6737, 0.7492, 0.7477, 0.6934, 0.7674, 0.6634, 0.6656, 0.327, 0.4814, 0.3282, 0.5639, 0.2732, 0.5495, 0.2778, 0.4871, 0.1616, 0.9471, 0.1448, 0.9482, 0.1441, 0.9788, 0.1616, 0.9701, 0.8076, 0.2193, 0.804, 0.1977, 0.764, 0.2141, 0.7783, 0.2256, 0.7783, 0.2256, 0.764, 0.2141, 0.7473, 0.2587, 0.7662, 0.2596, 0.1498, 0.9189, 0.1616, 0.9286, 0.1616, 0.8582, 0.153, 0.8693, 0.1509, 0.9024, 0.5876, 0.9628, 0.587, 0.9854, 0.6053, 0.9908, 0.6053, 0.961, 0.8076, 0.3027, 0.7783, 0.2944, 0.764, 0.3044, 0.804, 0.3236, 0.7783, 0.2944, 0.7662, 0.2596, 0.7473, 0.2587, 0.764, 0.3044, 0.9456, 0.3503, 0.9466, 0.3669, 0.9487, 0.4002, 0.9571, 0.413, 0.9571, 0.3432])
me_cube.materials.append(mat_skin)
me_cube.materials.append(mat_clothes)
me_cube.materials.append(mat_shirt)
me_cube.materials.append(mat_hair)
me_cube.use_remesh_preserve_volume = False
me_cube.use_remesh_preserve_attributes = False
me_cube.use_mirror_x = True
me_cube.update()
arm_armature_001 = bpy.data.armatures.new('Armature.001')  # bones are not reproduced

# ---- objects
ob_armature = bpy.data.objects.new('Armature', arm_armature_001)
ob_faulkner = bpy.data.objects.new('Faulkner', me_cube)

# ---- transforms, parenting, visibility, modifiers, constraints
ob_armature.location = (0.0, -0.06791, 0.001883)
ob_armature.hide_viewport = True
ob_armature.show_in_front = True
ob_armature.lineart.crease_threshold = 0.0
ob_faulkner.parent = ob_armature
ob_faulkner.matrix_parent_inverse = Matrix(((1.0, 0.0, 0.0, 0.0), (0.0, 1.0, 0.0, 0.06791), (0.0, 0.0, 1.0, -0.001883), (0.0, 0.0, 0.0, 1.0)))
ob_faulkner.location = (0.0, 0.0, 0.0)
ob_faulkner.rotation_euler = (1.571, -0.0, 0.0)
ob_faulkner.lock_rotations_4d = False
ob_faulkner.empty_display_type = 'ARROWS'
ob_faulkner.lineart.crease_threshold = 0.0
ob_faulkner.use_mesh_mirror_x = True
_vg = ob_faulkner.vertex_groups.new(name='Waist')
for _i, _w in zip([0, 3, 7, 88, 89, 116, 119, 123, 124, 125, 128, 131, 134, 188, 223, 224, 225, 226, 266, 268], [0.06406, 0.1105, 0.03313, 0.1208, 0.707, 0.06407, 0.1105, 0.03313, 0.4392, 0.176, 0.1684, 0.6678, 0.04664, 0.03541, 0.4339, 0.2288, 0.1209, 0.707, 0.003553, 0.003553]): _vg.add([_i], _w, 'REPLACE')
_vg = ob_faulkner.vertex_groups.new(name='Chest')
for _i, _w in zip([2, 3, 4, 5, 6, 7, 36, 63, 64, 65, 66, 67, 71, 72, 73, 74, 75, 76, 77, 78, 79, 80, 81, 82, 84, 85, 86, 87, 88, 89, 118, 119, 120, 121, 122, 123, 124, 126, 127, 128, 129, 130, 131, 161, 188, 189, 190, 191, 192, 193, 195, 198, 199, 200, 201, 202, 203, 204, 205, 206, 207, 208, 209, 210, 211, 212, 213, 214, 215, 217, 218, 219, 220, 221, 222, 223, 224, 225, 226, 264, 265], [0.1697, 0.009615, 0.003543, 0.03715, 0.699, 0.08767, 0.01491, 0.1949, 0.778, 0.1157, 0.5852, 0.5654, 0.03792, 0.06929, 0.03301, 0.06491, 0.1624, 0.8453, 0.6221, 0.1078, 0.1956, 0.592, 0.5949, 0.7929, 0.1944, 0.6288, 0.2945, 0.4074, 0.07432, 0.1438, 0.1675, 0.009508, 0.002583, 0.02373, 0.7005, 0.0877, 0.02351, 0.24, 0.3167, 0.118, 0.8529, 0.8737, 0.02001, 0.01501, 0.7715, 0.1731, 0.8053, 0.09622, 0.5777, 0.5686, 0.1611, 0.07784, 0.03707, 0.06919, 0.153, 0.03217, 0.06476, 0.1623, 0.8517, 0.6114, 0.5517, 0.6251, 0.09292, 0.6479, 0.5446, 0.1756, 0.5875, 0.5963, 0.8141, 0.3068, 0.1943, 0.6172, 0.2945, 0.2947, 0.4074, 0.1198, 0.1801, 0.07412, 0.1439, 0.357, 0.3578]): _vg.add([_i], _w, 'REPLACE')
_vg = ob_faulkner.vertex_groups.new(name='Neck')
for _i, _w in zip([65, 71, 72, 73, 74, 78, 92, 95, 99, 101, 112, 113, 114, 126, 195, 199, 200, 201, 202, 203, 208, 209, 211, 231, 234, 237, 239, 243, 244, 245, 247, 259, 260, 261, 262, 263], [0.002069, 0.9957, 0.7101, 0.9967, 0.6953, 0.03036, 0.01865, 0.3028, 0.07702, 0.00436, 0.03904, 0.03311, 0.5851, 0.2174, 0.9661, 0.9957, 0.7101, 0.9932, 0.9967, 0.6953, 0.06822, 0.02381, 0.1336, 0.07761, 0.03753, 0.303, 0.3073, 0.03795, 0.1082, 0.07932, 0.006666, 0.04089, 0.03451, 0.5851, 0.08332, 0.003207]): _vg.add([_i], _w, 'REPLACE')
_vg = ob_faulkner.vertex_groups.new(name='Head')
for _i, _w in zip([70, 71, 72, 73, 74, 75, 84, 86, 87, 90, 91, 92, 93, 94, 95, 96, 97, 98, 99, 100, 101, 102, 103, 104, 105, 106, 107, 108, 109, 110, 111, 112, 113, 114, 115, 126, 127, 195, 197, 198, 199, 200, 201, 202, 203, 204, 217, 218, 220, 221, 222, 227, 228, 229, 230, 231, 232, 233, 234, 235, 236, 237, 238, 239, 240, 241, 242, 243, 244, 245, 246, 247, 248, 249, 250, 251, 252, 253, 254, 255, 256, 257, 258, 259, 260, 261, 262, 263, 270, 271, 272, 273, 274, 275, 276, 277, 278, 279, 280, 281, 282, 283, 284, 285, 286, 287], [0.05283, 0.06013, 0.1002, 0.06342, 0.0944, 0.03344, 0.0223, 0.05322, 0.001575, 0.9872, 0.9871, 0.907, 0.9972, 0.9769, 0.6761, 0.9961, 0.9432, 0.9976, 0.9121, 0.9692, 0.9357, 0.9829, 0.968, 0.9448, 0.9855, 0.9899, 0.9786, 0.9677, 0.9483, 0.9872, 0.9747, 0.8994, 0.9653, 1.0, 0.8639, 0.007083, 0.05722, 0.02917, 0.05258, 0.1132, 0.05994, 0.1002, 0.03137, 0.06324, 0.09434, 0.03214, 0.05543, 0.02038, 0.05322, 0.05325, 0.0007567, 0.9743, 0.9871, 0.9788, 0.9747, 0.817, 0.9972, 0.9869, 0.8987, 0.9975, 0.9757, 0.6534, 0.9962, 0.6666, 0.9962, 0.9426, 0.9974, 0.9505, 0.879, 0.9093, 0.9689, 0.9352, 0.9825, 0.9677, 0.9442, 0.9858, 0.9897, 0.9778, 0.9675, 0.9477, 0.9786, 0.987, 0.9737, 0.8987, 0.9653, 1.0, 0.7933, 0.859, 0.9872, 0.9871, 0.9769, 0.9855, 0.9899, 0.9872, 0.9747, 0.9743, 0.9871, 0.9788, 0.9747, 0.9869, 0.9757, 0.9858, 0.9897, 0.9786, 0.987, 0.9737]): _vg.add([_i], _w, 'REPLACE')
_vg = ob_faulkner.vertex_groups.new(name='Shoulder.L')
for _i, _w in zip([4, 5, 6, 63, 64, 65, 66, 67, 68, 69, 70, 71, 72, 73, 74, 75, 76, 77, 78, 79, 80, 81, 82, 83, 84, 85, 86, 87, 92, 95, 101, 112, 113, 115, 122, 126, 127, 129, 130, 189, 190, 191, 192, 193, 194, 195, 196, 197, 198, 199, 200, 201, 202, 203, 204, 206, 207, 208, 209, 210, 211, 212, 213, 214, 215, 216, 217, 218, 219, 220, 221, 222, 227, 231, 237, 239, 259, 262, 263, 264, 277], [0.4933, 0.1118, 0.1518, 0.4731, 0.01058, 0.7747, 0.1975, 0.09477, 0.1559, 0.8994, 0.8539, 0.1332, 0.0, 0.2565, 0.0, 0.5778, 0.008682, 0.172, 0.7566, 0.4747, 0.1871, 0.09798, 0.01154, 0.9248, 0.5275, 0.1632, 0.3027, 0.3224, 0.04318, 0.0, 0.007515, 0.005664, 0.003106, 0.08799, 0.0, 0.2561, 0.2878, 0.1921, 0.001844, 0.0, 0.0, 0.0, 0.0, 0.0, 0.0, 0.3259, 0.0, 0.0, 0.3894, 0.0, 0.0, 0.333, 0.0, 0.0, 0.0, 0.05656, 0.1577, 0.1552, 0.0, 0.106, 0.1604, 0.0, 0.0, 0.0, 0.0, 0.0, 0.2945, 0.0, 0.04826, 0.0, 0.3026, 0.1379, 0.0, 0.0332, 0.0, 0.0, 0.0, 0.05603, 0.0, 0.07588, 0.0]): _vg.add([_i], _w, 'REPLACE')
_vg = ob_faulkner.vertex_groups.new(name='UpperArm.L')
for _i, _w in zip([2, 3, 4, 5, 6, 7, 33, 63, 64, 65, 66, 67, 68, 69, 75, 76, 77, 78, 79, 80, 81, 82, 83, 84, 85, 87, 88, 89, 130, 188, 190, 205, 207, 210, 215, 222, 223, 224, 264], [0.1273, 0.003535, 0.4692, 0.8168, 0.3746, 0.01192, 0.008033, 0.2661, 0.1221, 0.02488, 0.1277, 0.2816, 0.5166, 0.06833, 0.06019, 0.06719, 0.08064, 0.01303, 0.2544, 0.1199, 0.2461, 0.1101, 0.04938, 0.08737, 0.08213, 0.05962, 0.08498, 0.05531, 0.04368, 0.06698, 0.005459, 0.02307, 0.03641, 0.0366, 0.007964, 0.002365, 0.01799, 0.003677, 0.941]): _vg.add([_i], _w, 'REPLACE')
_vg = ob_faulkner.vertex_groups.new(name='Forearm.L')
for _i, _w in zip([2, 6, 33, 34, 35, 36, 37, 38, 39, 40, 41, 42, 43, 44, 45, 47, 48, 50, 51, 52, 264], [0.1041, 0.08498, 0.9488, 0.9937, 0.9784, 0.9925, 0.7687, 0.8036, 0.7926, 0.7549, 0.7257, 0.7846, 0.7567, 0.7085, 0.02356, 0.005595, 0.0, 0.0, 0.0, 0.04396, 0.9991]): _vg.add([_i], _w, 'REPLACE')
_vg = ob_faulkner.vertex_groups.new(name='Hand.L')
for _i, _w in zip([36, 37, 38, 39, 40, 41, 42, 43, 44, 45, 46, 47, 48, 49, 50, 51, 52, 56, 60, 61], [0.0, 0.0, 0.0, 0.0, 0.0, 0.0, 0.0, 0.0, 0.0, 0.07044, 0.9324, 0.07908, 0.371, 0.8479, 0.9125, 0.1578, 0.6753, 0.2237, 0.7937, 0.119]): _vg.add([_i], _w, 'REPLACE')
_vg = ob_faulkner.vertex_groups.new(name='Fingers1.L')
for _i, _w in zip([49, 50, 51, 52, 54, 55, 56, 58, 59, 61], [0.008431, 0.05005, 0.4755, 0.162, 0.952, 0.5068, 0.5685, 0.1165, 0.05261, 0.08014]): _vg.add([_i], _w, 'REPLACE')
_vg = ob_faulkner.vertex_groups.new(name='Fingers2.L')
for _i, _w in zip([49, 51, 52, 53, 54, 55, 56, 57, 58, 59], [0.07268, 0.08535, 0.06008, 0.9632, 0.003854, 0.4571, 0.1771, 0.9862, 0.8764, 0.9259]): _vg.add([_i], _w, 'REPLACE')
_vg = ob_faulkner.vertex_groups.new(name='Thumb.L')
for _i, _w in zip([33, 36, 37, 38, 39, 40, 41, 42, 43, 44, 45, 46, 47, 48, 49, 50, 51, 52, 55, 56, 60, 61, 62, 264], [0.0, 0.0, 0.0, 0.0, 0.0, 0.0, 0.0, 0.04881, 0.0, 0.0, 0.8901, 0.0, 0.8853, 0.0, 0.005174, 0.0, 0.0, 0.0, 0.0147, 0.0, 0.1016, 0.5911, 0.987, 0.0]): _vg.add([_i], _w, 'REPLACE')
_vg = ob_faulkner.vertex_groups.new(name='Shoulder.R')
for _i, _w in zip([6, 63, 64, 65, 66, 67, 68, 69, 70, 71, 72, 73, 74, 75, 77, 78, 79, 80, 81, 82, 83, 84, 85, 86, 87, 95, 112, 115, 120, 121, 122, 126, 127, 129, 189, 191, 192, 193, 194, 195, 196, 197, 198, 199, 200, 201, 202, 203, 204, 206, 207, 208, 209, 210, 211, 212, 213, 214, 216, 217, 218, 219, 220, 221, 222, 227, 231, 234, 237, 239, 247, 259, 260, 262, 263, 265, 277], [0.0, 0.0, 0.0, 0.0, 0.0, 0.0, 0.0, 0.0, 0.0, 0.0, 0.0, 0.0, 0.0, 0.0, 0.08322, 0.0, 0.0, 0.0, 0.0, 0.0, 0.0, 0.0, 0.04826, 0.0, 0.1532, 0.0, 0.0, 0.0, 0.4937, 0.09349, 0.1518, 0.2564, 0.2914, 0.1921, 0.5302, 0.8086, 0.1997, 0.1057, 0.1559, 0.3263, 0.9054, 0.8539, 0.39, 0.1332, 0.0, 0.3335, 0.2565, 0.0, 0.5792, 0.1975, 0.1851, 0.1323, 0.7827, 0.1444, 0.1418, 0.5276, 0.1995, 0.108, 0.9299, 0.2979, 0.5285, 0.191, 0.306, 0.3059, 0.3404, 0.0, 0.03336, 0.04541, 0.0, 0.0, 0.00919, 0.005496, 0.003416, 0.05522, 0.09041, 0.07588, 0.0]): _vg.add([_i], _w, 'REPLACE')
_vg = ob_faulkner.vertex_groups.new(name='UpperArm.R')
for _i, _w in zip([76, 118, 119, 120, 121, 122, 123, 130, 158, 188, 189, 190, 191, 192, 193, 194, 196, 204, 205, 206, 207, 209, 210, 212, 213, 214, 215, 216, 218, 219, 222, 223, 224, 225, 226, 265], [0.01852, 0.1273, 0.005543, 0.4697, 0.8479, 0.3746, 0.01346, 0.04691, 0.007796, 0.0451, 0.2418, 0.1248, 0.01697, 0.1505, 0.2818, 0.5205, 0.06709, 0.05845, 0.0683, 0.09195, 0.02526, 0.006911, 0.0223, 0.2316, 0.134, 0.2487, 0.1121, 0.04741, 0.08473, 0.09436, 0.05512, 0.03167, 0.005029, 0.08768, 0.05663, 0.1873]): _vg.add([_i], _w, 'REPLACE')
_vg = ob_faulkner.vertex_groups.new(name='Forearm.R')
for _i, _w in zip([118, 122, 158, 159, 160, 161, 162, 163, 164, 165, 166, 167, 168, 169, 170, 172, 173, 175, 176, 265], [0.09865, 0.08484, 0.9477, 0.9937, 0.9773, 0.9925, 0.7456, 0.7858, 0.779, 0.7026, 0.705, 0.7703, 0.7469, 0.6339, 0.00742, 0.002125, 0.0, 0.0, 0.0, 0.5096]): _vg.add([_i], _w, 'REPLACE')
_vg = ob_faulkner.vertex_groups.new(name='Hand.R')
for _i, _w in zip([161, 162, 163, 164, 165, 166, 167, 168, 169, 170, 171, 172, 173, 174, 175, 176, 177, 181, 185, 186], [0.0, 0.0, 0.0, 0.0, 0.0, 0.0, 0.0, 0.0, 0.0, 0.08721, 0.9476, 0.08262, 0.8391, 0.8345, 0.918, 0.1584, 0.7567, 0.2456, 0.8278, 0.1214]): _vg.add([_i], _w, 'REPLACE')
_vg = ob_faulkner.vertex_groups.new(name='Fingers1.R')
for _i, _w in zip([174, 175, 176, 177, 179, 180, 181, 183, 184, 186], [0.01724, 0.0498, 0.4757, 0.1551, 0.952, 0.5068, 0.5668, 0.1165, 0.05249, 0.08021]): _vg.add([_i], _w, 'REPLACE')
_vg = ob_faulkner.vertex_groups.new(name='Fingers2.R')
for _i, _w in zip([174, 176, 177, 178, 179, 180, 181, 182, 183, 184], [0.08423, 0.08607, 0.05882, 0.9635, 0.003871, 0.4572, 0.1773, 0.9862, 0.8764, 0.9259]): _vg.add([_i], _w, 'REPLACE')
_vg = ob_faulkner.vertex_groups.new(name='Thumb.R')
for _i, _w in zip([158, 161, 162, 163, 164, 165, 166, 167, 168, 169, 170, 171, 172, 173, 174, 175, 176, 177, 180, 181, 185, 186, 187], [0.0, 0.0, 0.0, 0.0, 0.0, 0.0, 0.0, 0.04881, 0.0, 0.0, 0.8811, 0.0, 0.8834, 0.0, 0.005174, 0.0, 0.0, 0.0, 0.01456, 0.0, 0.1016, 0.5911, 0.9868]): _vg.add([_i], _w, 'REPLACE')
_vg = ob_faulkner.vertex_groups.new(name='Thigh.L')
for _i, _w in zip([0, 1, 2, 3, 6, 7, 8, 10, 11, 12, 39, 88, 89, 116, 117, 119, 123, 124, 125, 128, 131, 132, 134, 223, 224, 225, 226, 264, 266, 267, 268, 269], [0.8395, 0.9349, 0.00189, 0.7779, 0.007817, 0.6501, 0.8784, 0.04663, 0.2692, 0.1619, 0.01866, 0.6212, 0.919, 0.04127, 0.003529, 0.02553, 0.08348, 0.2443, 0.4601, 0.3078, 0.1332, 0.04772, 0.4469, 0.1763, 0.2456, 0.0605, 0.0905, 0.003909, 0.2301, 0.4908, 0.2301, 0.001764]): _vg.add([_i], _w, 'REPLACE')
_vg = ob_faulkner.vertex_groups.new(name='LowerLeg.L')
for _i, _w in zip([1, 8, 9, 10, 11, 12, 13, 14, 15, 16, 17, 18, 19, 20, 21, 22, 23, 24, 27, 28, 29, 30, 134, 266, 267], [0.0187, 0.0, 0.9628, 0.9675, 0.7524, 0.7595, 0.8026, 0.7885, 0.7637, 0.8182, 0.764, 0.7533, 0.7162, 0.8241, 0.1145, 0.08042, 0.3621, 0.7605, 0.4313, 0.5384, 0.06526, 0.05377, 0.0009476, 0.4814, 0.4931]): _vg.add([_i], _w, 'REPLACE')
_vg = ob_faulkner.vertex_groups.new(name='Foot.L')
for _i, _w in zip([13, 14, 15, 16, 17, 18, 19, 20, 21, 22, 23, 24, 25, 26, 27, 28, 29, 30, 31, 32], [0.176, 0.1908, 0.2255, 0.1686, 0.2145, 0.226, 0.2788, 0.1671, 0.8033, 0.8322, 0.647, 0.2343, 0.285, 0.1878, 0.6074, 0.4567, 0.7612, 0.8509, 0.08843, 0.08792]): _vg.add([_i], _w, 'REPLACE')
_vg = ob_faulkner.vertex_groups.new(name='Toes.L')
for _i, _w in zip([16, 21, 22, 25, 26, 29, 30, 31, 32], [0.0, 0.0, 0.0, 0.7262, 0.793, 0.1735, 0.09522, 0.9087, 0.9058]): _vg.add([_i], _w, 'REPLACE')
_vg = ob_faulkner.vertex_groups.new(name='Thigh.R')
for _i, _w in zip([0, 1, 3, 7, 8, 88, 89, 116, 117, 118, 119, 122, 123, 124, 125, 128, 131, 132, 134, 135, 136, 137, 164, 223, 224, 225, 226, 265, 266, 267, 268, 269], [0.04127, 0.003528, 0.02554, 0.08347, 0.04772, 0.06049, 0.09047, 0.8395, 0.9349, 0.0003341, 0.7778, 0.008102, 0.6501, 0.2443, 0.4601, 0.3078, 0.1332, 0.8784, 0.4469, 0.04663, 0.2692, 0.1619, 0.01866, 0.1765, 0.2456, 0.6212, 0.919, 0.004051, 0.2301, 0.001764, 0.2301, 0.4908]): _vg.add([_i], _w, 'REPLACE')
_vg = ob_faulkner.vertex_groups.new(name='LowerLeg.R')
for _i, _w in zip([117, 132, 133, 134, 135, 136, 137, 138, 139, 140, 141, 142, 143, 144, 145, 146, 147, 148, 149, 152, 153, 154, 155, 268, 269], [0.0187, 0.0, 0.9628, 0.0009476, 0.9675, 0.7524, 0.7595, 0.8026, 0.7885, 0.7637, 0.8182, 0.764, 0.7533, 0.7162, 0.8241, 0.1145, 0.08042, 0.3621, 0.7605, 0.4313, 0.5384, 0.06526, 0.05377, 0.4814, 0.4931]): _vg.add([_i], _w, 'REPLACE')
_vg = ob_faulkner.vertex_groups.new(name='Foot.R')
for _i, _w in zip([138, 139, 140, 141, 142, 143, 144, 145, 146, 147, 148, 149, 150, 151, 152, 153, 154, 155, 156, 157], [0.176, 0.1908, 0.2255, 0.1686, 0.2145, 0.226, 0.2788, 0.1671, 0.8033, 0.8322, 0.647, 0.2343, 0.285, 0.1878, 0.6074, 0.4567, 0.7612, 0.8509, 0.08843, 0.08792]): _vg.add([_i], _w, 'REPLACE')
_vg = ob_faulkner.vertex_groups.new(name='Toes.R')
for _i, _w in zip([141, 146, 147, 150, 151, 154, 155, 156, 157], [0.0, 0.0, 0.0, 0.7262, 0.793, 0.1735, 0.09522, 0.9087, 0.9058]): _vg.add([_i], _w, 'REPLACE')
_m = ob_faulkner.modifiers.new('Armature', 'ARMATURE')
_m = ob_faulkner.modifiers.new('Armature.001', 'ARMATURE')
_m.object = ob_armature

# ---- collection membership
col_collection_1.objects.link(ob_armature)
col_collection_1.objects.link(ob_faulkner)

# ---- scene / render settings (as saved in the file)
scene.frame_start = 1; scene.frame_end = 110; scene.frame_set(35)
scene.render.engine = 'BLENDER_EEVEE_NEXT'
scene.render.resolution_percentage = 50
scene.render.dither_intensity = 0.0
scene.cycles.use_denoising = False
scene.cycles.samples = 128
scene.cycles.sampling_pattern = 'TABULATED_SOBOL'
scene.cycles.use_adaptive_sampling = False
scene.cycles.use_light_tree = False
scene.cycles.blur_glossy = 0.0
scene.cycles.sample_clamp_indirect = 0.0
scene.view_settings.view_transform = 'Standard'
bpy.context.view_layer.update()

# ---- added for rendering (the .blend has no active camera and no usable light): camera, sun
cam_auto = bpy.data.cameras.new('AutoCamera')
cam_auto.lens = 50.0
cam_auto.sensor_width = 36.0
cam_auto.clip_end = 1000.0
ob_auto_camera = bpy.data.objects.new('AutoCamera', cam_auto)
scene.collection.objects.link(ob_auto_camera)
ob_auto_camera.location = (17.2025, -20.8525, 21.5351)
ob_auto_camera.rotation_euler = (1.09748, -7.21219e-08, 0.694738)
scene.camera = ob_auto_camera
light_auto_sun = bpy.data.lights.new('AutoSun', 'SUN')
light_auto_sun.energy = 3.0
light_auto_sun.angle = 0.0523599
ob_auto_sun = bpy.data.objects.new('AutoSun', light_auto_sun)
scene.collection.objects.link(ob_auto_sun)
ob_auto_sun.rotation_euler = (0.872665, 0.174533, 0.523599)
bpy.context.view_layer.update()
